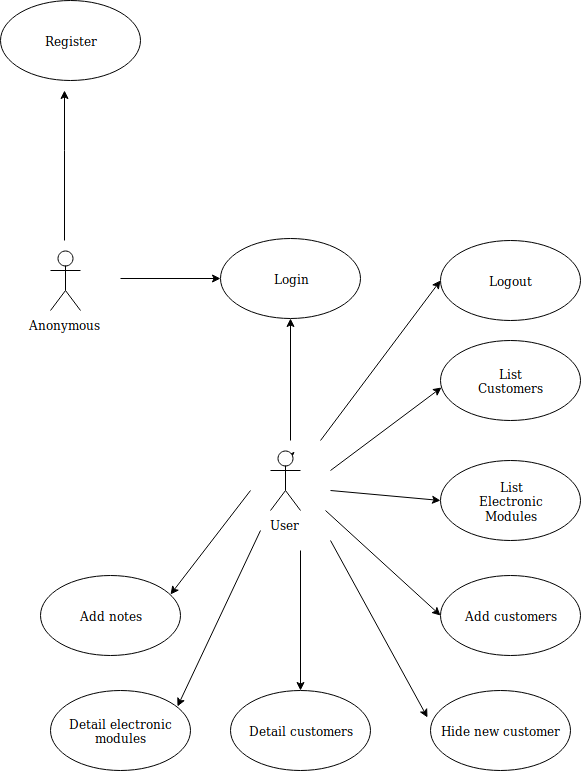

The diagram above was exported from draw.io. Its source (the exported page's mxGraphModel, read from the mxfile embedded in the PNG):
<mxGraphModel dx="1396" dy="667" grid="1" gridSize="10" guides="1" tooltips="1" connect="1" arrows="1" fold="1" page="1" pageScale="1" pageWidth="827" pageHeight="1169" math="0" shadow="0">
  <root>
    <mxCell id="0" />
    <mxCell id="1" parent="0" />
    <mxCell id="HUELW1MuigragkWDk6ug-7" value="" style="edgeStyle=orthogonalEdgeStyle;rounded=0;orthogonalLoop=1;jettySize=auto;html=1;" parent="1" edge="1">
      <mxGeometry relative="1" as="geometry">
        <mxPoint x="84" y="360" as="sourcePoint" />
        <mxPoint x="84" y="210" as="targetPoint" />
        <Array as="points">
          <mxPoint x="84" y="270" />
          <mxPoint x="84" y="270" />
        </Array>
      </mxGeometry>
    </mxCell>
    <object label="Anonymous" Actor="Anonymous" id="HUELW1MuigragkWDk6ug-1">
      <mxCell style="shape=umlActor;verticalLabelPosition=bottom;labelBackgroundColor=#ffffff;verticalAlign=top;html=1;outlineConnect=0;" parent="1" vertex="1">
        <mxGeometry x="70" y="370" width="30" height="60" as="geometry" />
      </mxCell>
    </object>
    <mxCell id="HUELW1MuigragkWDk6ug-2" value="Register" style="ellipse;whiteSpace=wrap;html=1;" parent="1" vertex="1">
      <mxGeometry x="20" y="120" width="140" height="80" as="geometry" />
    </mxCell>
    <mxCell id="HUELW1MuigragkWDk6ug-13" value="" style="endArrow=classic;html=1;entryX=0;entryY=0.5;entryDx=0;entryDy=0;" parent="1" target="HUELW1MuigragkWDk6ug-50" edge="1">
      <mxGeometry width="50" height="50" relative="1" as="geometry">
        <mxPoint x="140" y="398" as="sourcePoint" />
        <mxPoint x="225" y="452.5" as="targetPoint" />
      </mxGeometry>
    </mxCell>
    <mxCell id="_970j6CWdpEb5eh10--P-2" style="edgeStyle=orthogonalEdgeStyle;rounded=0;orthogonalLoop=1;jettySize=auto;html=1;exitX=0.25;exitY=0.1;exitDx=0;exitDy=0;exitPerimeter=0;" edge="1" parent="1" source="HUELW1MuigragkWDk6ug-15">
      <mxGeometry relative="1" as="geometry">
        <mxPoint x="310" y="580" as="targetPoint" />
      </mxGeometry>
    </mxCell>
    <object label="User" id="HUELW1MuigragkWDk6ug-15">
      <mxCell style="shape=umlActor;verticalLabelPosition=bottom;labelBackgroundColor=#ffffff;verticalAlign=top;html=1;outlineConnect=0;" parent="1" vertex="1">
        <mxGeometry x="290" y="570" width="30" height="60" as="geometry" />
      </mxCell>
    </object>
    <mxCell id="HUELW1MuigragkWDk6ug-20" value="" style="endArrow=classic;html=1;entryX=0.5;entryY=1;entryDx=0;entryDy=0;" parent="1" target="HUELW1MuigragkWDk6ug-50" edge="1">
      <mxGeometry width="50" height="50" relative="1" as="geometry">
        <mxPoint x="310" y="560" as="sourcePoint" />
        <mxPoint x="455" y="315" as="targetPoint" />
      </mxGeometry>
    </mxCell>
    <mxCell id="HUELW1MuigragkWDk6ug-35" value="" style="endArrow=classic;html=1;entryX=0;entryY=0.5;entryDx=0;entryDy=0;" parent="1" target="HUELW1MuigragkWDk6ug-47" edge="1">
      <mxGeometry width="50" height="50" relative="1" as="geometry">
        <mxPoint x="340" y="560" as="sourcePoint" />
        <mxPoint x="385" y="505" as="targetPoint" />
      </mxGeometry>
    </mxCell>
    <mxCell id="HUELW1MuigragkWDk6ug-37" value="" style="endArrow=classic;html=1;entryX=0.007;entryY=0.588;entryDx=0;entryDy=0;entryPerimeter=0;" parent="1" target="HUELW1MuigragkWDk6ug-57" edge="1">
      <mxGeometry width="50" height="50" relative="1" as="geometry">
        <mxPoint x="350" y="590" as="sourcePoint" />
        <mxPoint x="385" y="555" as="targetPoint" />
      </mxGeometry>
    </mxCell>
    <mxCell id="HUELW1MuigragkWDk6ug-38" value="" style="endArrow=classic;html=1;entryX=0;entryY=0.5;entryDx=0;entryDy=0;" parent="1" target="HUELW1MuigragkWDk6ug-56" edge="1">
      <mxGeometry width="50" height="50" relative="1" as="geometry">
        <mxPoint x="350" y="610" as="sourcePoint" />
        <mxPoint x="381" y="612" as="targetPoint" />
      </mxGeometry>
    </mxCell>
    <mxCell id="HUELW1MuigragkWDk6ug-47" value="Logout" style="ellipse;whiteSpace=wrap;html=1;" parent="1" vertex="1">
      <mxGeometry x="460" y="360" width="140" height="80" as="geometry" />
    </mxCell>
    <mxCell id="HUELW1MuigragkWDk6ug-48" value="Add customers" style="ellipse;whiteSpace=wrap;html=1;" parent="1" vertex="1">
      <mxGeometry x="460" y="695" width="140" height="80" as="geometry" />
    </mxCell>
    <mxCell id="HUELW1MuigragkWDk6ug-50" value="Login" style="ellipse;whiteSpace=wrap;html=1;" parent="1" vertex="1">
      <mxGeometry x="240" y="357.5" width="140" height="80" as="geometry" />
    </mxCell>
    <mxCell id="HUELW1MuigragkWDk6ug-55" value="Hide new customer" style="ellipse;whiteSpace=wrap;html=1;" parent="1" vertex="1">
      <mxGeometry x="450" y="810" width="140" height="80" as="geometry" />
    </mxCell>
    <mxCell id="HUELW1MuigragkWDk6ug-56" value="&lt;div&gt;List&lt;/div&gt;&lt;div&gt;Electronic&lt;/div&gt;&lt;div&gt;Modules&lt;br&gt;&lt;/div&gt;" style="ellipse;whiteSpace=wrap;html=1;" parent="1" vertex="1">
      <mxGeometry x="460" y="580" width="140" height="80" as="geometry" />
    </mxCell>
    <mxCell id="HUELW1MuigragkWDk6ug-57" value="&lt;div&gt;List&lt;/div&gt;&lt;div&gt;Customers&lt;br&gt;&lt;/div&gt;" style="ellipse;whiteSpace=wrap;html=1;" parent="1" vertex="1">
      <mxGeometry x="460" y="460" width="140" height="80" as="geometry" />
    </mxCell>
    <mxCell id="HUELW1MuigragkWDk6ug-72" value="" style="endArrow=classic;html=1;entryX=0;entryY=0.5;entryDx=0;entryDy=0;" parent="1" target="HUELW1MuigragkWDk6ug-48" edge="1">
      <mxGeometry width="50" height="50" relative="1" as="geometry">
        <mxPoint x="345" y="630" as="sourcePoint" />
        <mxPoint x="391" y="622" as="targetPoint" />
      </mxGeometry>
    </mxCell>
    <mxCell id="HUELW1MuigragkWDk6ug-73" value="" style="endArrow=classic;html=1;entryX=-0.021;entryY=0.338;entryDx=0;entryDy=0;entryPerimeter=0;" parent="1" target="HUELW1MuigragkWDk6ug-55" edge="1">
      <mxGeometry width="50" height="50" relative="1" as="geometry">
        <mxPoint x="350" y="660" as="sourcePoint" />
        <mxPoint x="436" y="818" as="targetPoint" />
      </mxGeometry>
    </mxCell>
    <mxCell id="_970j6CWdpEb5eh10--P-4" value="Detail customers" style="ellipse;whiteSpace=wrap;html=1;" vertex="1" parent="1">
      <mxGeometry x="250" y="810" width="140" height="80" as="geometry" />
    </mxCell>
    <mxCell id="_970j6CWdpEb5eh10--P-8" value="Detail electronic modules" style="ellipse;whiteSpace=wrap;html=1;" vertex="1" parent="1">
      <mxGeometry x="70" y="810" width="140" height="80" as="geometry" />
    </mxCell>
    <mxCell id="_970j6CWdpEb5eh10--P-9" value="Add notes" style="ellipse;whiteSpace=wrap;html=1;" vertex="1" parent="1">
      <mxGeometry x="60" y="695" width="140" height="80" as="geometry" />
    </mxCell>
    <mxCell id="_970j6CWdpEb5eh10--P-10" value="" style="endArrow=classic;html=1;entryX=0.5;entryY=0;entryDx=0;entryDy=0;" edge="1" parent="1" target="_970j6CWdpEb5eh10--P-4">
      <mxGeometry width="50" height="50" relative="1" as="geometry">
        <mxPoint x="320" y="670" as="sourcePoint" />
        <mxPoint x="320" y="800" as="targetPoint" />
      </mxGeometry>
    </mxCell>
    <mxCell id="_970j6CWdpEb5eh10--P-11" value="" style="endArrow=classic;html=1;entryX=0.907;entryY=0.2;entryDx=0;entryDy=0;entryPerimeter=0;" edge="1" parent="1" target="_970j6CWdpEb5eh10--P-8">
      <mxGeometry width="50" height="50" relative="1" as="geometry">
        <mxPoint x="280" y="650" as="sourcePoint" />
        <mxPoint x="200" y="820" as="targetPoint" />
      </mxGeometry>
    </mxCell>
    <mxCell id="_970j6CWdpEb5eh10--P-14" value="" style="endArrow=classic;html=1;" edge="1" parent="1">
      <mxGeometry width="50" height="50" relative="1" as="geometry">
        <mxPoint x="270" y="610" as="sourcePoint" />
        <mxPoint x="190" y="714" as="targetPoint" />
      </mxGeometry>
    </mxCell>
  </root>
</mxGraphModel>